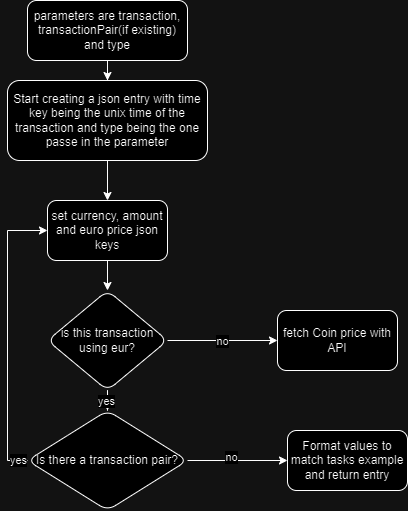

The diagram above was exported from draw.io. Its source (the exported page's mxGraphModel, read from the mxfile embedded in the PNG):
<mxGraphModel dx="1379" dy="751" grid="1" gridSize="10" guides="1" tooltips="1" connect="1" arrows="1" fold="1" page="1" pageScale="1" pageWidth="827" pageHeight="1169" math="0" shadow="0">
  <root>
    <mxCell id="WIyWlLk6GJQsqaUBKTNV-0" />
    <mxCell id="WIyWlLk6GJQsqaUBKTNV-1" parent="WIyWlLk6GJQsqaUBKTNV-0" />
    <mxCell id="poq7Rg2cin7laphF6qLh-1" value="" style="edgeStyle=orthogonalEdgeStyle;rounded=0;orthogonalLoop=1;jettySize=auto;html=1;" edge="1" parent="WIyWlLk6GJQsqaUBKTNV-1" source="WIyWlLk6GJQsqaUBKTNV-3" target="poq7Rg2cin7laphF6qLh-0">
      <mxGeometry relative="1" as="geometry" />
    </mxCell>
    <mxCell id="WIyWlLk6GJQsqaUBKTNV-3" value="parameters are transaction, transactionPair(if existing) and type" style="rounded=1;whiteSpace=wrap;html=1;fontSize=12;glass=0;strokeWidth=1;shadow=0;" parent="WIyWlLk6GJQsqaUBKTNV-1" vertex="1">
      <mxGeometry x="200" y="100" width="160" height="60" as="geometry" />
    </mxCell>
    <mxCell id="poq7Rg2cin7laphF6qLh-7" value="" style="edgeStyle=orthogonalEdgeStyle;rounded=0;orthogonalLoop=1;jettySize=auto;html=1;" edge="1" parent="WIyWlLk6GJQsqaUBKTNV-1" source="poq7Rg2cin7laphF6qLh-0" target="poq7Rg2cin7laphF6qLh-6">
      <mxGeometry relative="1" as="geometry" />
    </mxCell>
    <mxCell id="poq7Rg2cin7laphF6qLh-0" value="Start creating a json entry with time key being the unix time of the transaction and type being the one passe in the parameter" style="whiteSpace=wrap;html=1;rounded=1;glass=0;strokeWidth=1;shadow=0;" vertex="1" parent="WIyWlLk6GJQsqaUBKTNV-1">
      <mxGeometry x="180" y="180" width="200" height="80" as="geometry" />
    </mxCell>
    <mxCell id="poq7Rg2cin7laphF6qLh-11" value="" style="edgeStyle=orthogonalEdgeStyle;rounded=0;orthogonalLoop=1;jettySize=auto;html=1;" edge="1" parent="WIyWlLk6GJQsqaUBKTNV-1" source="poq7Rg2cin7laphF6qLh-6" target="poq7Rg2cin7laphF6qLh-10">
      <mxGeometry relative="1" as="geometry" />
    </mxCell>
    <mxCell id="poq7Rg2cin7laphF6qLh-6" value="set currency, amount and euro price json keys" style="whiteSpace=wrap;html=1;rounded=1;glass=0;strokeWidth=1;shadow=0;" vertex="1" parent="WIyWlLk6GJQsqaUBKTNV-1">
      <mxGeometry x="220" y="300" width="120" height="60" as="geometry" />
    </mxCell>
    <mxCell id="poq7Rg2cin7laphF6qLh-13" value="" style="edgeStyle=orthogonalEdgeStyle;rounded=0;orthogonalLoop=1;jettySize=auto;html=1;" edge="1" parent="WIyWlLk6GJQsqaUBKTNV-1" source="poq7Rg2cin7laphF6qLh-10" target="poq7Rg2cin7laphF6qLh-12">
      <mxGeometry relative="1" as="geometry" />
    </mxCell>
    <mxCell id="poq7Rg2cin7laphF6qLh-26" value="no" style="edgeLabel;html=1;align=center;verticalAlign=middle;resizable=0;points=[];" vertex="1" connectable="0" parent="poq7Rg2cin7laphF6qLh-13">
      <mxGeometry x="-0.0182" relative="1" as="geometry">
        <mxPoint as="offset" />
      </mxGeometry>
    </mxCell>
    <mxCell id="poq7Rg2cin7laphF6qLh-21" value="" style="edgeStyle=orthogonalEdgeStyle;rounded=0;orthogonalLoop=1;jettySize=auto;html=1;" edge="1" parent="WIyWlLk6GJQsqaUBKTNV-1" source="poq7Rg2cin7laphF6qLh-10" target="poq7Rg2cin7laphF6qLh-20">
      <mxGeometry relative="1" as="geometry" />
    </mxCell>
    <mxCell id="poq7Rg2cin7laphF6qLh-27" value="yes" style="edgeLabel;html=1;align=center;verticalAlign=middle;resizable=0;points=[];" vertex="1" connectable="0" parent="poq7Rg2cin7laphF6qLh-21">
      <mxGeometry x="0.6667" y="-2" relative="1" as="geometry">
        <mxPoint as="offset" />
      </mxGeometry>
    </mxCell>
    <mxCell id="poq7Rg2cin7laphF6qLh-10" value="is this transaction using eur?" style="rhombus;whiteSpace=wrap;html=1;rounded=1;glass=0;strokeWidth=1;shadow=0;" vertex="1" parent="WIyWlLk6GJQsqaUBKTNV-1">
      <mxGeometry x="220" y="390" width="120" height="100" as="geometry" />
    </mxCell>
    <mxCell id="poq7Rg2cin7laphF6qLh-12" value="fetch Coin price with API" style="whiteSpace=wrap;html=1;rounded=1;glass=0;strokeWidth=1;shadow=0;" vertex="1" parent="WIyWlLk6GJQsqaUBKTNV-1">
      <mxGeometry x="450" y="410" width="120" height="60" as="geometry" />
    </mxCell>
    <mxCell id="poq7Rg2cin7laphF6qLh-22" style="edgeStyle=orthogonalEdgeStyle;rounded=0;orthogonalLoop=1;jettySize=auto;html=1;entryX=0;entryY=0.5;entryDx=0;entryDy=0;" edge="1" parent="WIyWlLk6GJQsqaUBKTNV-1" source="poq7Rg2cin7laphF6qLh-20" target="poq7Rg2cin7laphF6qLh-6">
      <mxGeometry relative="1" as="geometry">
        <Array as="points">
          <mxPoint x="180" y="560" />
          <mxPoint x="180" y="330" />
        </Array>
      </mxGeometry>
    </mxCell>
    <mxCell id="poq7Rg2cin7laphF6qLh-28" value="yes" style="edgeLabel;html=1;align=center;verticalAlign=middle;resizable=0;points=[];" vertex="1" connectable="0" parent="poq7Rg2cin7laphF6qLh-22">
      <mxGeometry x="-0.931" y="-1" relative="1" as="geometry">
        <mxPoint as="offset" />
      </mxGeometry>
    </mxCell>
    <mxCell id="poq7Rg2cin7laphF6qLh-24" value="" style="edgeStyle=orthogonalEdgeStyle;rounded=0;orthogonalLoop=1;jettySize=auto;html=1;" edge="1" parent="WIyWlLk6GJQsqaUBKTNV-1" source="poq7Rg2cin7laphF6qLh-20" target="poq7Rg2cin7laphF6qLh-23">
      <mxGeometry relative="1" as="geometry" />
    </mxCell>
    <mxCell id="poq7Rg2cin7laphF6qLh-25" value="no" style="edgeLabel;html=1;align=center;verticalAlign=middle;resizable=0;points=[];" vertex="1" connectable="0" parent="poq7Rg2cin7laphF6qLh-24">
      <mxGeometry x="-0.14" y="4" relative="1" as="geometry">
        <mxPoint as="offset" />
      </mxGeometry>
    </mxCell>
    <mxCell id="poq7Rg2cin7laphF6qLh-20" value="Is there a transaction pair?" style="rhombus;whiteSpace=wrap;html=1;rounded=1;glass=0;strokeWidth=1;shadow=0;" vertex="1" parent="WIyWlLk6GJQsqaUBKTNV-1">
      <mxGeometry x="200" y="510" width="160" height="100" as="geometry" />
    </mxCell>
    <mxCell id="poq7Rg2cin7laphF6qLh-23" value="Format values to match tasks example and return entry" style="whiteSpace=wrap;html=1;rounded=1;glass=0;strokeWidth=1;shadow=0;" vertex="1" parent="WIyWlLk6GJQsqaUBKTNV-1">
      <mxGeometry x="460" y="530" width="120" height="60" as="geometry" />
    </mxCell>
  </root>
</mxGraphModel>